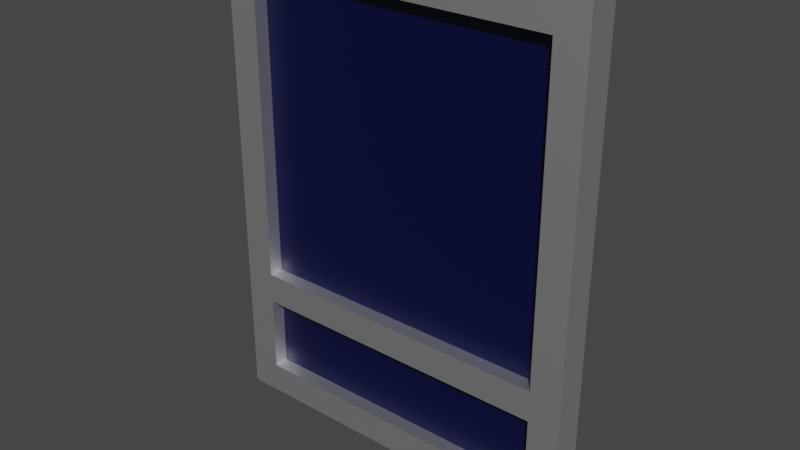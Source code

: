 # Source: Janela_Simples.blend  (saved by Blender 2.80.75; exported with 4.5.12 LTS)
import bpy
from mathutils import Matrix  # noqa: F401  (used for matrix-valued properties, if any)

bpy.ops.wm.read_factory_settings(use_empty=True)
scene = bpy.context.scene
scene.name = 'Scene'

# ---- collections
col_collection = bpy.data.collections.new('Collection'); scene.collection.children.link(col_collection)

# ---- materials (node trees are filled in below, after node groups)
mat_branco_metal = bpy.data.materials.new('branco_metal')
mat_branco_metal.use_transparent_shadow = False
mat_azul_vidro = bpy.data.materials.new('azul_vidro')
mat_azul_vidro.alpha_threshold = 0.0
mat_azul_vidro.use_transparent_shadow = False
mat_azul_vidro.line_color = (0.0, 0.0, 0.0, 1.0)

# ---- material node trees
mat_branco_metal.use_nodes = True; mat_branco_metal.node_tree.nodes.clear()
_N = mat_branco_metal.node_tree.nodes; _L = mat_branco_metal.node_tree.links
n0 = _N.new('ShaderNodeOutputMaterial'); n0.name = 'Material Output'; n0.location = (300, 300)
n1 = _N.new('ShaderNodeBsdfPrincipled'); n1.name = 'Principled BSDF'; n1.location = (10, 300)
n1.distribution = 'GGX'
n1.subsurface_method = 'BURLEY'
n1.inputs[0].default_value = (1.0, 1.0, 1.0, 1.0)
n1.inputs[1].default_value = 1.0
n1.inputs[3].default_value = 1.45
n1.inputs[27].default_value = (0.0, 0.0, 0.0, 1.0)
n1.inputs[28].default_value = 1.0
_L.new(n1.outputs[0], n0.inputs[0])
n0.is_active_output = True
mat_azul_vidro.use_nodes = True; mat_azul_vidro.node_tree.nodes.clear()
_N = mat_azul_vidro.node_tree.nodes; _L = mat_azul_vidro.node_tree.links
n0 = _N.new('ShaderNodeOutputMaterial'); n0.name = 'Material Output'; n0.location = (300, 300)
n1 = _N.new('ShaderNodeBsdfPrincipled'); n1.name = 'Principled BSDF'; n1.location = (10, 300)
n1.distribution = 'GGX'
n1.subsurface_method = 'BURLEY'
n1.inputs[0].default_value = (0.0007159, 0.00202, 0.03968, 1.0)
n1.inputs[2].default_value = 0.4
n1.inputs[3].default_value = 1.45
n1.inputs[27].default_value = (0.0, 0.0, 0.0, 1.0)
n1.inputs[28].default_value = 1.0
_L.new(n1.outputs[0], n0.inputs[0])
n0.is_active_output = True

# ---- world
world_world = bpy.data.worlds.new('World'); scene.world = world_world
world_world.use_nodes = True; world_world.node_tree.nodes.clear()
_N = world_world.node_tree.nodes; _L = world_world.node_tree.links
n0 = _N.new('ShaderNodeOutputWorld'); n0.name = 'World Output'; n0.location = (300, 300)
n1 = _N.new('ShaderNodeBackground'); n1.name = 'Background'; n1.location = (10, 300)
n1.inputs[0].default_value = (0.05088, 0.05088, 0.05088, 1.0)
_L.new(n1.outputs[0], n0.inputs[0])
n0.is_active_output = True
world_world.color = (0.05088, 0.05088, 0.05088)
world_world.use_sun_shadow = False
world_world.sun_shadow_jitter_overblur = 0.0

# ---- meshes
me_cube_006 = bpy.data.meshes.new('Cube.006')
me_cube_006.from_pydata([(13.5, -1.0, -1.0), (13.5, -1.0, 1.0), (13.5, 1.0, -1.0), (13.5, 1.0, 1.0), (15.5, -1.0, -1.0), (15.5, -1.0, 1.0), (15.5, 1.0, -1.0), (15.5, 1.0, 1.0), (6.5, -1.0, -1.2), (-13.5, -1.0, -1.2), (6.5, 1.0, -1.2), (-13.5, 1.0, -1.2), (6.5, -1.0, -1.0), (-13.5, -1.0, -1.0), (6.5, 1.0, -1.0), (-13.5, 1.0, -1.0), (-15.5, -1.0, -1.2), (-15.5, 1.0, -1.2), (-15.5, 1.0, -1.0), (-15.5, -1.0, -1.0), (8.5, 1.0, -1.2), (8.5, -1.0, -1.2), (8.5, 1.0, -1.0), (8.5, -1.0, -1.0), (15.5, 1.0, -1.2), (15.5, -1.0, -1.2), (15.5, 1.0, -1.0), (15.5, -1.0, -1.0), (6.5, -1.0, 1.0), (-13.5, -1.0, 1.0), (6.5, 1.0, 1.0), (-13.5, 1.0, 1.0), (6.5, -1.0, 1.2), (-13.5, -1.0, 1.2), (6.5, 1.0, 1.2), (-13.5, 1.0, 1.2), (-15.5, -1.0, 1.0), (-15.5, 1.0, 1.0), (-15.5, 1.0, 1.2), (-15.5, -1.0, 1.2), (8.5, 1.0, 1.0), (8.5, -1.0, 1.0), (8.5, 1.0, 1.2), (8.5, -1.0, 1.2), (15.5, 1.0, 1.0), (15.5, -1.0, 1.0), (15.5, 1.0, 1.2), (15.5, -1.0, 1.2), (-15.5, -1.0, -1.0), (-15.5, -1.0, 1.0), (-15.5, 1.0, -1.0), (-15.5, 1.0, 1.0), (-13.5, -1.0, -1.0), (-13.5, -1.0, 1.0), (-13.5, 1.0, -1.0), (-13.5, 1.0, 1.0), (6.5, -1.0, -1.0), (6.5, -1.0, 1.0), (6.5, 1.0, -1.0), (6.5, 1.0, 1.0), (8.5, -1.0, -1.0), (8.5, -1.0, 1.0), (8.5, 1.0, -1.0), (8.5, 1.0, 1.0), (8.5, 0.05, 1.0), (13.5, 0.05, 1.0), (8.5, -0.05, 1.0), (13.5, -0.05, 1.0), (8.5, 0.05, -1.0), (13.5, 0.05, -1.0), (8.5, -0.05, -1.0), (13.5, -0.05, -1.0), (-13.5, 0.05, 1.0), (6.5, 0.05, 1.0), (-13.5, -0.05, 1.0), (6.5, -0.05, 1.0), (-13.5, 0.05, -1.0), (6.5, 0.05, -1.0), (-13.5, -0.05, -1.0), (6.5, -0.05, -1.0)], [], [(0, 1, 3, 2), (2, 3, 7, 6), (6, 7, 5, 4), (4, 5, 1, 0), (2, 6, 4, 0), (7, 3, 1, 5), (18, 17, 16, 19), (8, 9, 16, 17, 11, 10, 20, 24, 25, 21), (14, 15, 18, 19, 13, 12, 23, 27, 26, 22), (10, 11, 17, 18, 15, 14, 22, 26, 24, 20), (24, 26, 27, 25), (21, 25, 27, 23, 12, 13, 19, 16, 9, 8), (30, 31, 37, 38, 35, 34, 42, 46, 44, 40), (38, 37, 36, 39), (43, 47, 46, 42, 34, 35, 38, 39, 33, 32), (44, 46, 47, 45), (32, 33, 39, 36, 29, 28, 41, 45, 47, 43), (28, 29, 36, 37, 31, 30, 40, 44, 45, 41), (48, 49, 51, 50), (50, 51, 55, 54), (54, 55, 53, 52), (52, 53, 49, 48), (50, 54, 52, 48), (55, 51, 49, 53), (56, 57, 59, 58), (58, 59, 63, 62), (62, 63, 61, 60), (60, 61, 57, 56), (58, 62, 60, 56), (63, 59, 57, 61), (64, 68, 70, 66), (67, 66, 70, 71), (71, 70, 68, 69), (69, 65, 67, 71), (65, 64, 66, 67), (69, 68, 64, 65), (72, 76, 78, 74), (75, 74, 78, 79), (79, 78, 76, 77), (77, 73, 75, 79), (73, 72, 74, 75), (77, 76, 72, 73)])
me_cube_006.polygons.foreach_set('material_index', [0, 0, 0, 0, 0, 0, 0, 0, 0, 0, 0, 0, 0, 0, 0, 0, 0, 0, 0, 0, 0, 0, 0, 0, 0, 0, 0, 0, 0, 0, 1, 1, 1, 1, 1, 1, 1, 1, 1, 1, 1, 1])
_uv = me_cube_006.uv_layers.new(name='UVMap')
_uv.uv.foreach_set('vector', [0.375, 0.0, 0.625, 0.0, 0.625, 0.25, 0.375, 0.25, 0.375, 0.25, 0.625, 0.25, 0.625, 0.5, 0.375, 0.5, 0.375, 0.5, 0.625, 0.5, 0.625, 0.75, 0.375, 0.75, 0.375, 0.75, 0.625, 0.75, 0.625, 1.0, 0.375, 1.0, 0.125, 0.5, 0.375, 0.5, 0.375, 0.75, 0.125, 0.75, 0.625, 0.5, 0.875, 0.5, 0.875, 0.75, 0.625, 0.75, 0.625, 0.5, 0.875, 0.5, 0.875, 0.75, 0.625, 0.75, 0.375, 0.0, 0.625, 0.0, 0.625, 0.0, 0.625, 0.25, 0.625, 0.25, 0.375, 0.25, 0.375, 0.25, 0.375, 0.25, 0.375, 0.0, 0.375, 0.0, 0.375, 0.5, 0.625, 0.5, 0.625, 0.5, 0.625, 0.75, 0.625, 0.75, 0.375, 0.75, 0.375, 0.75, 0.375, 0.75, 0.375, 0.5, 0.375, 0.5, 0.375, 0.25, 0.625, 0.25, 0.625, 0.25, 0.625, 0.5, 0.625, 0.5, 0.375, 0.5, 0.375, 0.5, 0.375, 0.5, 0.375, 0.25, 0.375, 0.25, 0.125, 0.5, 0.375, 0.5, 0.375, 0.75, 0.125, 0.75, 0.375, 1.0, 0.375, 1.0, 0.375, 0.75, 0.375, 0.75, 0.375, 0.75, 0.625, 0.75, 0.625, 0.75, 0.625, 1.0, 0.625, 1.0, 0.375, 1.0, 0.375, 0.25, 0.625, 0.25, 0.625, 0.25, 0.625, 0.5, 0.625, 0.5, 0.375, 0.5, 0.375, 0.5, 0.375, 0.5, 0.375, 0.25, 0.375, 0.25, 0.625, 0.5, 0.875, 0.5, 0.875, 0.75, 0.625, 0.75, 0.375, 0.75, 0.375, 0.75, 0.375, 0.5, 0.375, 0.5, 0.375, 0.5, 0.625, 0.5, 0.625, 0.5, 0.625, 0.75, 0.625, 0.75, 0.375, 0.75, 0.125, 0.5, 0.375, 0.5, 0.375, 0.75, 0.125, 0.75, 0.375, 0.75, 0.625, 0.75, 0.625, 0.75, 0.625, 1.0, 0.625, 1.0, 0.375, 1.0, 0.375, 1.0, 0.375, 1.0, 0.375, 0.75, 0.375, 0.75, 0.375, 0.0, 0.625, 0.0, 0.625, 0.0, 0.625, 0.25, 0.625, 0.25, 0.375, 0.25, 0.375, 0.25, 0.375, 0.25, 0.375, 0.0, 0.375, 0.0, 0.375, 0.0, 0.625, 0.0, 0.625, 0.25, 0.375, 0.25, 0.375, 0.25, 0.625, 0.25, 0.625, 0.5, 0.375, 0.5, 0.375, 0.5, 0.625, 0.5, 0.625, 0.75, 0.375, 0.75, 0.375, 0.75, 0.625, 0.75, 0.625, 1.0, 0.375, 1.0, 0.125, 0.5, 0.375, 0.5, 0.375, 0.75, 0.125, 0.75, 0.625, 0.5, 0.875, 0.5, 0.875, 0.75, 0.625, 0.75, 0.375, 0.0, 0.625, 0.0, 0.625, 0.25, 0.375, 0.25, 0.375, 0.25, 0.625, 0.25, 0.625, 0.5, 0.375, 0.5, 0.375, 0.5, 0.625, 0.5, 0.625, 0.75, 0.375, 0.75, 0.375, 0.75, 0.625, 0.75, 0.625, 1.0, 0.375, 1.0, 0.125, 0.5, 0.375, 0.5, 0.375, 0.75, 0.125, 0.75, 0.625, 0.5, 0.875, 0.5, 0.875, 0.75, 0.625, 0.75, 0.375, 0.0, 0.625, 0.0, 0.625, 0.25, 0.375, 0.25, 0.375, 0.25, 0.625, 0.25, 0.625, 0.5, 0.375, 0.5, 0.375, 0.5, 0.625, 0.5, 0.625, 0.75, 0.375, 0.75, 0.375, 0.75, 0.625, 0.75, 0.625, 1.0, 0.375, 1.0, 0.125, 0.5, 0.375, 0.5, 0.375, 0.75, 0.125, 0.75, 0.625, 0.5, 0.875, 0.5, 0.875, 0.75, 0.625, 0.75, 0.375, 0.0, 0.625, 0.0, 0.625, 0.25, 0.375, 0.25, 0.375, 0.25, 0.625, 0.25, 0.625, 0.5, 0.375, 0.5, 0.375, 0.5, 0.625, 0.5, 0.625, 0.75, 0.375, 0.75, 0.375, 0.75, 0.625, 0.75, 0.625, 1.0, 0.375, 1.0, 0.125, 0.5, 0.375, 0.5, 0.375, 0.75, 0.125, 0.75, 0.625, 0.5, 0.875, 0.5, 0.875, 0.75, 0.625, 0.75])
me_cube_006.materials.append(mat_branco_metal)
me_cube_006.materials.append(mat_azul_vidro)
me_cube_006.use_remesh_preserve_volume = False
me_cube_006.use_remesh_preserve_attributes = False
me_cube_006.use_mirror_vertex_groups = False
me_cube_006.update()

# ---- objects
ob_metal = bpy.data.objects.new('metal', me_cube_006)

# ---- transforms, parenting, visibility, modifiers, constraints
ob_metal.location = (-4.931e-08, 0.0, 0.0)
ob_metal.rotation_euler = (0.0, 1.571, 0.0)
ob_metal.scale = (0.1, 0.1, 1.0)
ob_metal.lineart.crease_threshold = 0.0

# ---- collection membership
col_collection.objects.link(ob_metal)

# ---- scene / render settings (as saved in the file)
scene.frame_start = 1; scene.frame_end = 250; scene.frame_set(1)
scene.render.engine = 'BLENDER_EEVEE_NEXT'
scene.cycles.use_denoising = False
scene.cycles.samples = 128
scene.cycles.sampling_pattern = 'TABULATED_SOBOL'
scene.cycles.use_adaptive_sampling = False
scene.cycles.use_light_tree = False
scene.view_settings.view_transform = 'Filmic'
bpy.context.view_layer.update()

# ---- added for rendering (the .blend has no active camera and no usable light): camera, sun
cam_auto = bpy.data.cameras.new('AutoCamera')
cam_auto.lens = 50.0
cam_auto.sensor_width = 36.0
cam_auto.clip_end = 1000.0
ob_auto_camera = bpy.data.objects.new('AutoCamera', cam_auto)
scene.collection.objects.link(ob_auto_camera)
ob_auto_camera.location = (3.63202, -4.35843, 2.90562)
ob_auto_camera.rotation_euler = (1.09748, -7.21219e-08, 0.694738)
scene.camera = ob_auto_camera
light_auto_sun = bpy.data.lights.new('AutoSun', 'SUN')
light_auto_sun.energy = 3.0
light_auto_sun.angle = 0.0523599
ob_auto_sun = bpy.data.objects.new('AutoSun', light_auto_sun)
scene.collection.objects.link(ob_auto_sun)
ob_auto_sun.rotation_euler = (0.872665, 0.174533, 0.523599)
bpy.context.view_layer.update()
